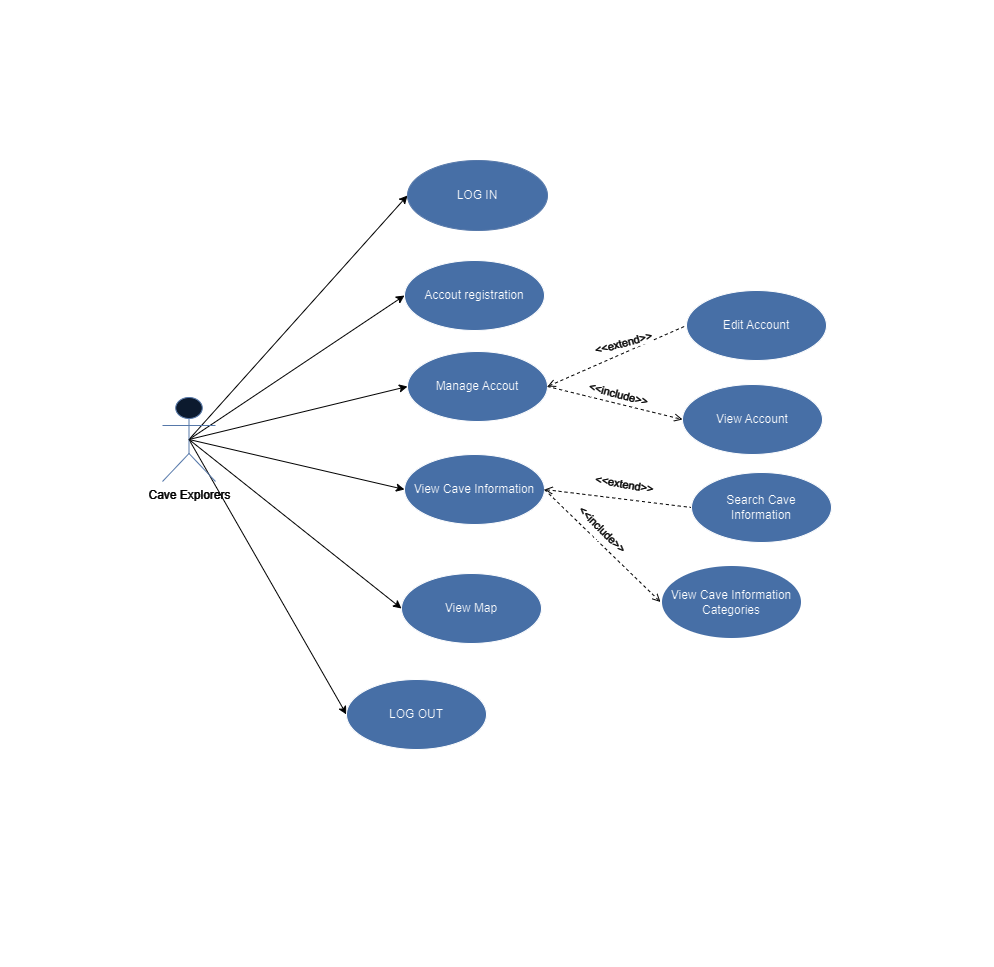

The diagram above was exported from draw.io. Its source (the exported page's mxGraphModel, read from the mxfile embedded in the PNG):
<mxGraphModel dx="1257" dy="671" grid="0" gridSize="10" guides="1" tooltips="1" connect="1" arrows="1" fold="1" page="1" pageScale="1" pageWidth="850" pageHeight="1100" background="#ffffff" math="0" shadow="0">
  <root>
    <mxCell id="0" />
    <mxCell id="1" parent="0" />
    <mxCell id="FDpkI2seQq8rdXQL60dR-1" value="" style="shape=rect;html=1;verticalAlign=top;fontStyle=1;whiteSpace=wrap;align=center;fillColor=#000000;" parent="1" vertex="1">
      <mxGeometry x="326" y="78" width="993" height="966" as="geometry" />
    </mxCell>
    <mxCell id="FDpkI2seQq8rdXQL60dR-52" style="rounded=0;orthogonalLoop=1;jettySize=auto;html=1;exitX=0.5;exitY=0.5;exitDx=0;exitDy=0;exitPerimeter=0;entryX=0;entryY=0.5;entryDx=0;entryDy=0;strokeColor=#FFFFFF;" parent="1" source="FDpkI2seQq8rdXQL60dR-44" target="FDpkI2seQq8rdXQL60dR-45" edge="1">
      <mxGeometry relative="1" as="geometry" />
    </mxCell>
    <mxCell id="FDpkI2seQq8rdXQL60dR-53" style="rounded=0;orthogonalLoop=1;jettySize=auto;html=1;exitX=0.5;exitY=0.5;exitDx=0;exitDy=0;exitPerimeter=0;entryX=0;entryY=0.5;entryDx=0;entryDy=0;strokeColor=#FFFFFF;" parent="1" source="FDpkI2seQq8rdXQL60dR-44" target="FDpkI2seQq8rdXQL60dR-46" edge="1">
      <mxGeometry relative="1" as="geometry" />
    </mxCell>
    <mxCell id="FDpkI2seQq8rdXQL60dR-54" style="rounded=0;orthogonalLoop=1;jettySize=auto;html=1;exitX=0.5;exitY=0.5;exitDx=0;exitDy=0;exitPerimeter=0;entryX=0;entryY=0.5;entryDx=0;entryDy=0;strokeColor=#FFFFFF;" parent="1" source="FDpkI2seQq8rdXQL60dR-44" target="FDpkI2seQq8rdXQL60dR-48" edge="1">
      <mxGeometry relative="1" as="geometry" />
    </mxCell>
    <mxCell id="FDpkI2seQq8rdXQL60dR-58" style="rounded=0;orthogonalLoop=1;jettySize=auto;html=1;exitX=0.5;exitY=0.5;exitDx=0;exitDy=0;exitPerimeter=0;entryX=0;entryY=0.5;entryDx=0;entryDy=0;strokeColor=#FFFFFF;" parent="1" source="FDpkI2seQq8rdXQL60dR-44" target="FDpkI2seQq8rdXQL60dR-49" edge="1">
      <mxGeometry relative="1" as="geometry" />
    </mxCell>
    <mxCell id="FDpkI2seQq8rdXQL60dR-59" style="rounded=0;orthogonalLoop=1;jettySize=auto;html=1;exitX=0.5;exitY=0.5;exitDx=0;exitDy=0;exitPerimeter=0;entryX=0;entryY=0.5;entryDx=0;entryDy=0;strokeColor=#FFFFFF;" parent="1" source="FDpkI2seQq8rdXQL60dR-44" target="FDpkI2seQq8rdXQL60dR-50" edge="1">
      <mxGeometry relative="1" as="geometry" />
    </mxCell>
    <mxCell id="FDpkI2seQq8rdXQL60dR-44" value="&lt;font color=&quot;#ffffff&quot;&gt;Cave Explorers&lt;/font&gt;" style="shape=umlActor;html=1;verticalLabelPosition=bottom;verticalAlign=top;align=center;fillColor=#dae8fc;strokeColor=#6c8ebf;" parent="1" vertex="1">
      <mxGeometry x="488" y="475" width="53" height="84" as="geometry" />
    </mxCell>
    <mxCell id="FDpkI2seQq8rdXQL60dR-45" value="LOG IN" style="ellipse;whiteSpace=wrap;html=1;fillColor=#7199D0;strokeColor=#6c8ebf;" parent="1" vertex="1">
      <mxGeometry x="733" y="238" width="140" height="70" as="geometry" />
    </mxCell>
    <mxCell id="FDpkI2seQq8rdXQL60dR-46" value="Accout registration" style="ellipse;whiteSpace=wrap;html=1;fillColor=#7199D0;" parent="1" vertex="1">
      <mxGeometry x="730" y="338" width="140" height="70" as="geometry" />
    </mxCell>
    <mxCell id="FDpkI2seQq8rdXQL60dR-48" value="Manage Accout" style="ellipse;whiteSpace=wrap;html=1;fillColor=#7199D0;" parent="1" vertex="1">
      <mxGeometry x="733" y="429" width="140" height="70" as="geometry" />
    </mxCell>
    <mxCell id="FDpkI2seQq8rdXQL60dR-49" value="View Cave Information" style="ellipse;whiteSpace=wrap;html=1;fillColor=#7199D0;" parent="1" vertex="1">
      <mxGeometry x="730" y="532" width="140" height="70" as="geometry" />
    </mxCell>
    <mxCell id="FDpkI2seQq8rdXQL60dR-50" value="LOG OUT" style="ellipse;whiteSpace=wrap;html=1;fillColor=#7199D0;" parent="1" vertex="1">
      <mxGeometry x="672" y="757" width="140" height="70" as="geometry" />
    </mxCell>
    <mxCell id="FDpkI2seQq8rdXQL60dR-72" value="&amp;lt;&amp;lt;include&amp;gt;&amp;gt;" style="edgeStyle=none;html=1;endArrow=none;verticalAlign=bottom;dashed=1;labelBackgroundColor=none;rounded=0;strokeColor=#FFFFFF;exitX=1;exitY=0.5;exitDx=0;exitDy=0;entryX=0;entryY=0.5;entryDx=0;entryDy=0;startArrow=open;startFill=0;endFill=0;" parent="1" source="FDpkI2seQq8rdXQL60dR-48" target="Vh-2A1ref3Cymbd9xPfc-1" edge="1">
      <mxGeometry width="160" relative="1" as="geometry">
        <mxPoint x="893" y="462.25" as="sourcePoint" />
        <mxPoint x="1010" y="464" as="targetPoint" />
      </mxGeometry>
    </mxCell>
    <mxCell id="FDpkI2seQq8rdXQL60dR-73" value="&amp;lt;&amp;lt;extend&amp;gt;&amp;gt;" style="edgeLabel;html=1;align=center;verticalAlign=middle;resizable=0;points=[];labelBackgroundColor=#000000;fontColor=#FFFFFF;rotation=-15;" parent="FDpkI2seQq8rdXQL60dR-72" vertex="1" connectable="0">
      <mxGeometry x="-0.122" y="-21" relative="1" as="geometry">
        <mxPoint x="5" y="-36" as="offset" />
      </mxGeometry>
    </mxCell>
    <mxCell id="FDpkI2seQq8rdXQL60dR-85" value="&lt;span style=&quot;font-weight: normal;&quot;&gt;View Cave Information&lt;br&gt;Categories&lt;/span&gt;" style="shape=ellipse;html=1;strokeWidth=3;fontStyle=1;whiteSpace=wrap;align=center;perimeter=ellipsePerimeter;fillColor=#7199D0;" parent="1" vertex="1">
      <mxGeometry x="986" y="642" width="142" height="75" as="geometry" />
    </mxCell>
    <mxCell id="FDpkI2seQq8rdXQL60dR-86" value="&amp;lt;&amp;lt;include&amp;gt;&amp;gt;" style="edgeStyle=none;html=1;endArrow=none;verticalAlign=bottom;dashed=1;labelBackgroundColor=none;rounded=0;strokeColor=#FFFFFF;exitX=1;exitY=0.5;exitDx=0;exitDy=0;entryX=0;entryY=0.5;entryDx=0;entryDy=0;startArrow=open;startFill=0;endFill=0;" parent="1" source="FDpkI2seQq8rdXQL60dR-49" target="Vh-2A1ref3Cymbd9xPfc-9" edge="1">
      <mxGeometry width="160" relative="1" as="geometry">
        <mxPoint x="880" y="658" as="sourcePoint" />
        <mxPoint x="982" y="709.5" as="targetPoint" />
      </mxGeometry>
    </mxCell>
    <mxCell id="FDpkI2seQq8rdXQL60dR-87" value="&amp;lt;&amp;lt;extend&amp;gt;&amp;gt;" style="edgeLabel;html=1;align=center;verticalAlign=middle;resizable=0;points=[];labelBackgroundColor=#000000;fontColor=#FFFFFF;rotation=10;" parent="FDpkI2seQq8rdXQL60dR-86" vertex="1" connectable="0">
      <mxGeometry x="-0.122" y="-21" relative="1" as="geometry">
        <mxPoint x="17" y="-35" as="offset" />
      </mxGeometry>
    </mxCell>
    <mxCell id="FDpkI2seQq8rdXQL60dR-88" value="&amp;lt;&amp;lt;include&amp;gt;&amp;gt;" style="edgeStyle=none;html=1;endArrow=open;verticalAlign=bottom;dashed=1;labelBackgroundColor=none;rounded=0;strokeColor=#FFFFFF;exitX=1;exitY=0.5;exitDx=0;exitDy=0;entryX=0;entryY=0.5;entryDx=0;entryDy=0;" parent="1" source="FDpkI2seQq8rdXQL60dR-49" target="FDpkI2seQq8rdXQL60dR-85" edge="1">
      <mxGeometry width="160" relative="1" as="geometry">
        <mxPoint x="870.6400000000001" y="747" as="sourcePoint" />
        <mxPoint x="971.9999999999986" y="764.5" as="targetPoint" />
      </mxGeometry>
    </mxCell>
    <mxCell id="FDpkI2seQq8rdXQL60dR-89" value="&amp;lt;&amp;lt;include&amp;gt;&amp;gt;" style="edgeLabel;html=1;align=center;verticalAlign=middle;resizable=0;points=[];labelBackgroundColor=#000000;fontColor=#FFFFFF;rotation=45;" parent="FDpkI2seQq8rdXQL60dR-88" vertex="1" connectable="0">
      <mxGeometry x="-0.122" y="-21" relative="1" as="geometry">
        <mxPoint x="21" y="-26" as="offset" />
      </mxGeometry>
    </mxCell>
    <mxCell id="Vh-2A1ref3Cymbd9xPfc-1" value="Edit Account" style="ellipse;whiteSpace=wrap;html=1;fillColor=#7199D0;" parent="1" vertex="1">
      <mxGeometry x="1012" y="368" width="140" height="70" as="geometry" />
    </mxCell>
    <mxCell id="Vh-2A1ref3Cymbd9xPfc-2" value="View Account" style="ellipse;whiteSpace=wrap;html=1;fillColor=#7199D0;" parent="1" vertex="1">
      <mxGeometry x="1008" y="462" width="140" height="70" as="geometry" />
    </mxCell>
    <mxCell id="Vh-2A1ref3Cymbd9xPfc-4" value="&amp;lt;&amp;lt;include&amp;gt;&amp;gt;" style="edgeStyle=none;html=1;endArrow=open;verticalAlign=bottom;dashed=1;labelBackgroundColor=none;rounded=0;strokeColor=#FFFFFF;exitX=1;exitY=0.5;exitDx=0;exitDy=0;entryX=0;entryY=0.5;entryDx=0;entryDy=0;startArrow=none;startFill=0;endFill=0;" parent="1" source="FDpkI2seQq8rdXQL60dR-48" target="Vh-2A1ref3Cymbd9xPfc-2" edge="1">
      <mxGeometry width="160" relative="1" as="geometry">
        <mxPoint x="883" y="474" as="sourcePoint" />
        <mxPoint x="1022" y="413" as="targetPoint" />
      </mxGeometry>
    </mxCell>
    <mxCell id="Vh-2A1ref3Cymbd9xPfc-5" value="&amp;lt;&amp;lt;include&amp;gt;&amp;gt;" style="edgeLabel;html=1;align=center;verticalAlign=middle;resizable=0;points=[];labelBackgroundColor=#000000;fontColor=#FFFFFF;rotation=15;" parent="Vh-2A1ref3Cymbd9xPfc-4" vertex="1" connectable="0">
      <mxGeometry x="-0.122" y="-21" relative="1" as="geometry">
        <mxPoint x="16" y="-28" as="offset" />
      </mxGeometry>
    </mxCell>
    <mxCell id="Vh-2A1ref3Cymbd9xPfc-9" value="Search Cave &lt;br&gt;Information" style="ellipse;whiteSpace=wrap;html=1;fillColor=#7199D0;" parent="1" vertex="1">
      <mxGeometry x="1017" y="550" width="140" height="70" as="geometry" />
    </mxCell>
    <mxCell id="I8-xT95F0C0pEPxdIIkk-1" value="View Map" style="ellipse;whiteSpace=wrap;html=1;fillColor=#7199D0;" vertex="1" parent="1">
      <mxGeometry x="727" y="651" width="140" height="70" as="geometry" />
    </mxCell>
    <mxCell id="I8-xT95F0C0pEPxdIIkk-5" style="rounded=0;orthogonalLoop=1;jettySize=auto;html=1;exitX=0.5;exitY=0.5;exitDx=0;exitDy=0;exitPerimeter=0;entryX=0;entryY=0.5;entryDx=0;entryDy=0;strokeColor=#FFFFFF;" edge="1" parent="1" source="FDpkI2seQq8rdXQL60dR-44" target="I8-xT95F0C0pEPxdIIkk-1">
      <mxGeometry relative="1" as="geometry">
        <mxPoint x="525" y="527" as="sourcePoint" />
        <mxPoint x="698" y="891" as="targetPoint" />
      </mxGeometry>
    </mxCell>
  </root>
</mxGraphModel>